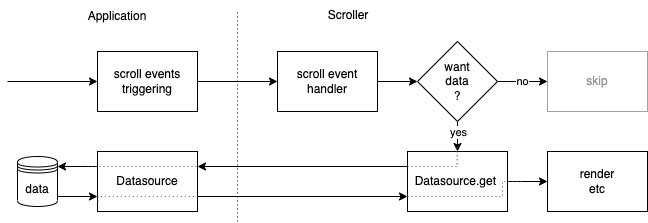

The diagram above was exported from draw.io. Its source (the exported page's mxGraphModel, read from the mxfile embedded in the PNG):
<mxGraphModel dx="1186" dy="659" grid="1" gridSize="10" guides="1" tooltips="1" connect="1" arrows="1" fold="1" page="1" pageScale="1" pageWidth="850" pageHeight="1100" math="0" shadow="0">
  <root>
    <mxCell id="0" />
    <mxCell id="1" parent="0" />
    <mxCell id="b05cvoXn9pfQaISwcPuF-18" style="edgeStyle=orthogonalEdgeStyle;rounded=0;orthogonalLoop=1;jettySize=auto;html=1;entryX=0;entryY=0.5;entryDx=0;entryDy=0;" edge="1" parent="1" source="b05cvoXn9pfQaISwcPuF-4" target="b05cvoXn9pfQaISwcPuF-6">
      <mxGeometry relative="1" as="geometry" />
    </mxCell>
    <mxCell id="b05cvoXn9pfQaISwcPuF-4" value="scroll event handler" style="rounded=0;whiteSpace=wrap;html=1;" vertex="1" parent="1">
      <mxGeometry x="390" y="210" width="100" height="60" as="geometry" />
    </mxCell>
    <mxCell id="b05cvoXn9pfQaISwcPuF-9" value="no" style="edgeStyle=orthogonalEdgeStyle;rounded=0;orthogonalLoop=1;jettySize=auto;html=1;exitX=1;exitY=0.5;exitDx=0;exitDy=0;entryX=0;entryY=0.5;entryDx=0;entryDy=0;" edge="1" parent="1" source="b05cvoXn9pfQaISwcPuF-6" target="b05cvoXn9pfQaISwcPuF-53">
      <mxGeometry x="0.0003" relative="1" as="geometry">
        <mxPoint x="630" y="240" as="targetPoint" />
        <Array as="points">
          <mxPoint x="620" y="240" />
          <mxPoint x="620" y="240" />
        </Array>
        <mxPoint as="offset" />
      </mxGeometry>
    </mxCell>
    <mxCell id="b05cvoXn9pfQaISwcPuF-19" style="edgeStyle=orthogonalEdgeStyle;rounded=0;orthogonalLoop=1;jettySize=auto;html=1;exitX=0.5;exitY=1;exitDx=0;exitDy=0;entryX=0.5;entryY=0;entryDx=0;entryDy=0;" edge="1" parent="1" source="b05cvoXn9pfQaISwcPuF-6" target="b05cvoXn9pfQaISwcPuF-20">
      <mxGeometry relative="1" as="geometry">
        <mxPoint x="570" y="300" as="targetPoint" />
      </mxGeometry>
    </mxCell>
    <mxCell id="b05cvoXn9pfQaISwcPuF-22" value="yes" style="edgeLabel;html=1;align=center;verticalAlign=middle;resizable=0;points=[];" vertex="1" connectable="0" parent="b05cvoXn9pfQaISwcPuF-19">
      <mxGeometry x="-0.1" relative="1" as="geometry">
        <mxPoint y="-4" as="offset" />
      </mxGeometry>
    </mxCell>
    <mxCell id="b05cvoXn9pfQaISwcPuF-6" value="want&lt;br&gt;data&lt;br&gt;?" style="rhombus;whiteSpace=wrap;html=1;" vertex="1" parent="1">
      <mxGeometry x="530" y="200" width="80" height="80" as="geometry" />
    </mxCell>
    <mxCell id="b05cvoXn9pfQaISwcPuF-16" style="edgeStyle=orthogonalEdgeStyle;rounded=0;orthogonalLoop=1;jettySize=auto;html=1;entryX=0;entryY=0.5;entryDx=0;entryDy=0;exitX=1;exitY=0.5;exitDx=0;exitDy=0;" edge="1" parent="1" source="b05cvoXn9pfQaISwcPuF-43" target="b05cvoXn9pfQaISwcPuF-4">
      <mxGeometry relative="1" as="geometry">
        <mxPoint x="320" y="240" as="sourcePoint" />
      </mxGeometry>
    </mxCell>
    <mxCell id="b05cvoXn9pfQaISwcPuF-35" style="edgeStyle=orthogonalEdgeStyle;rounded=0;orthogonalLoop=1;jettySize=auto;html=1;exitX=0;exitY=0.25;exitDx=0;exitDy=0;entryX=1;entryY=0.25;entryDx=0;entryDy=0;" edge="1" parent="1" source="b05cvoXn9pfQaISwcPuF-20" target="b05cvoXn9pfQaISwcPuF-23">
      <mxGeometry relative="1" as="geometry" />
    </mxCell>
    <mxCell id="b05cvoXn9pfQaISwcPuF-46" style="edgeStyle=orthogonalEdgeStyle;rounded=0;orthogonalLoop=1;jettySize=auto;html=1;entryX=0;entryY=0.5;entryDx=0;entryDy=0;strokeWidth=1;" edge="1" parent="1" target="b05cvoXn9pfQaISwcPuF-45">
      <mxGeometry relative="1" as="geometry">
        <mxPoint x="620" y="340" as="sourcePoint" />
      </mxGeometry>
    </mxCell>
    <mxCell id="b05cvoXn9pfQaISwcPuF-20" value="&lt;font style=&quot;font-size: 12px ; line-height: 1&quot;&gt;Datasource.get&amp;nbsp;&lt;/font&gt;" style="rounded=0;whiteSpace=wrap;html=1;" vertex="1" parent="1">
      <mxGeometry x="520" y="310" width="100" height="60" as="geometry" />
    </mxCell>
    <mxCell id="b05cvoXn9pfQaISwcPuF-36" style="edgeStyle=orthogonalEdgeStyle;rounded=0;orthogonalLoop=1;jettySize=auto;html=1;exitX=1;exitY=0.75;exitDx=0;exitDy=0;entryX=0;entryY=0.75;entryDx=0;entryDy=0;" edge="1" parent="1" source="b05cvoXn9pfQaISwcPuF-23" target="b05cvoXn9pfQaISwcPuF-20">
      <mxGeometry relative="1" as="geometry" />
    </mxCell>
    <mxCell id="b05cvoXn9pfQaISwcPuF-37" style="edgeStyle=orthogonalEdgeStyle;rounded=0;orthogonalLoop=1;jettySize=auto;html=1;exitX=0;exitY=0.25;exitDx=0;exitDy=0;entryX=1;entryY=0.2;entryDx=0;entryDy=0;entryPerimeter=0;" edge="1" parent="1" source="b05cvoXn9pfQaISwcPuF-23" target="b05cvoXn9pfQaISwcPuF-56">
      <mxGeometry relative="1" as="geometry">
        <mxPoint x="180" y="325" as="targetPoint" />
      </mxGeometry>
    </mxCell>
    <mxCell id="b05cvoXn9pfQaISwcPuF-23" value="Datasource" style="rounded=0;whiteSpace=wrap;html=1;" vertex="1" parent="1">
      <mxGeometry x="210" y="310" width="100" height="60" as="geometry" />
    </mxCell>
    <mxCell id="b05cvoXn9pfQaISwcPuF-26" style="edgeStyle=orthogonalEdgeStyle;rounded=0;orthogonalLoop=1;jettySize=auto;html=1;entryX=0;entryY=0.5;entryDx=0;entryDy=0;" edge="1" parent="1" target="b05cvoXn9pfQaISwcPuF-43">
      <mxGeometry relative="1" as="geometry">
        <mxPoint x="120" y="240" as="sourcePoint" />
        <mxPoint x="180" y="240" as="targetPoint" />
      </mxGeometry>
    </mxCell>
    <mxCell id="b05cvoXn9pfQaISwcPuF-34" style="edgeStyle=orthogonalEdgeStyle;rounded=0;orthogonalLoop=1;jettySize=auto;html=1;entryX=0;entryY=0.75;entryDx=0;entryDy=0;exitX=1;exitY=0.8;exitDx=0;exitDy=0;exitPerimeter=0;" edge="1" parent="1" source="b05cvoXn9pfQaISwcPuF-56" target="b05cvoXn9pfQaISwcPuF-23">
      <mxGeometry relative="1" as="geometry">
        <mxPoint x="180" y="355" as="sourcePoint" />
        <mxPoint x="180" y="355" as="targetPoint" />
        <Array as="points" />
      </mxGeometry>
    </mxCell>
    <mxCell id="b05cvoXn9pfQaISwcPuF-40" value="Application" style="text;html=1;strokeColor=none;fillColor=none;align=center;verticalAlign=middle;whiteSpace=wrap;rounded=0;" vertex="1" parent="1">
      <mxGeometry x="200" y="160" width="60" height="30" as="geometry" />
    </mxCell>
    <mxCell id="b05cvoXn9pfQaISwcPuF-41" value="" style="endArrow=none;dashed=1;html=1;dashPattern=1 3;strokeWidth=1;rounded=0;edgeStyle=orthogonalEdgeStyle;" edge="1" parent="1">
      <mxGeometry width="50" height="50" relative="1" as="geometry">
        <mxPoint x="350" y="380" as="sourcePoint" />
        <mxPoint x="350" y="170" as="targetPoint" />
      </mxGeometry>
    </mxCell>
    <mxCell id="b05cvoXn9pfQaISwcPuF-42" value="Scroller" style="text;html=1;strokeColor=none;fillColor=none;align=center;verticalAlign=middle;whiteSpace=wrap;rounded=0;" vertex="1" parent="1">
      <mxGeometry x="431" y="159" width="60" height="30" as="geometry" />
    </mxCell>
    <mxCell id="b05cvoXn9pfQaISwcPuF-43" value="scroll events&lt;br&gt;triggering" style="rounded=0;whiteSpace=wrap;html=1;" vertex="1" parent="1">
      <mxGeometry x="210" y="210" width="100" height="60" as="geometry" />
    </mxCell>
    <mxCell id="b05cvoXn9pfQaISwcPuF-45" value="render&lt;br&gt;etc" style="rounded=0;whiteSpace=wrap;html=1;" vertex="1" parent="1">
      <mxGeometry x="660" y="310" width="100" height="60" as="geometry" />
    </mxCell>
    <mxCell id="b05cvoXn9pfQaISwcPuF-47" value="" style="endArrow=none;dashed=1;html=1;dashPattern=1 3;strokeWidth=1;rounded=0;edgeStyle=orthogonalEdgeStyle;strokeColor=#545454;" edge="1" parent="1">
      <mxGeometry width="50" height="50" relative="1" as="geometry">
        <mxPoint x="520" y="325" as="sourcePoint" />
        <mxPoint x="569.66" y="305" as="targetPoint" />
        <Array as="points">
          <mxPoint x="520" y="325" />
          <mxPoint x="570" y="325" />
        </Array>
      </mxGeometry>
    </mxCell>
    <mxCell id="b05cvoXn9pfQaISwcPuF-50" value="" style="endArrow=none;dashed=1;html=1;dashPattern=1 3;strokeWidth=1;rounded=0;edgeStyle=orthogonalEdgeStyle;exitX=0;exitY=0.75;exitDx=0;exitDy=0;strokeColor=#545454;" edge="1" parent="1" source="b05cvoXn9pfQaISwcPuF-20">
      <mxGeometry width="50" height="50" relative="1" as="geometry">
        <mxPoint x="525" y="355" as="sourcePoint" />
        <mxPoint x="635" y="340" as="targetPoint" />
        <Array as="points">
          <mxPoint x="615" y="355" />
          <mxPoint x="615" y="340" />
        </Array>
      </mxGeometry>
    </mxCell>
    <mxCell id="b05cvoXn9pfQaISwcPuF-51" value="" style="endArrow=none;dashed=1;html=1;dashPattern=1 3;strokeWidth=1;rounded=0;edgeStyle=orthogonalEdgeStyle;entryX=1;entryY=0.75;entryDx=0;entryDy=0;strokeColor=#545454;" edge="1" parent="1" target="b05cvoXn9pfQaISwcPuF-23">
      <mxGeometry width="50" height="50" relative="1" as="geometry">
        <mxPoint x="210.31" y="360" as="sourcePoint" />
        <mxPoint x="259.96999999999986" y="340" as="targetPoint" />
        <Array as="points">
          <mxPoint x="210" y="355" />
        </Array>
      </mxGeometry>
    </mxCell>
    <mxCell id="b05cvoXn9pfQaISwcPuF-52" value="" style="endArrow=none;dashed=1;html=1;dashPattern=1 3;strokeWidth=1;rounded=0;edgeStyle=orthogonalEdgeStyle;entryX=1;entryY=0.25;entryDx=0;entryDy=0;strokeColor=#545454;" edge="1" parent="1" target="b05cvoXn9pfQaISwcPuF-23">
      <mxGeometry width="50" height="50" relative="1" as="geometry">
        <mxPoint x="200" y="325" as="sourcePoint" />
        <mxPoint x="299.72" y="330" as="targetPoint" />
        <Array as="points">
          <mxPoint x="200" y="325" />
        </Array>
      </mxGeometry>
    </mxCell>
    <mxCell id="b05cvoXn9pfQaISwcPuF-53" value="&lt;font color=&quot;#949494&quot;&gt;skip&lt;/font&gt;" style="rounded=0;whiteSpace=wrap;html=1;fontSize=12;strokeColor=#A3A3A3;" vertex="1" parent="1">
      <mxGeometry x="660" y="210" width="100" height="60" as="geometry" />
    </mxCell>
    <mxCell id="b05cvoXn9pfQaISwcPuF-56" value="&lt;font color=&quot;#000000&quot;&gt;data&lt;/font&gt;" style="shape=datastore;whiteSpace=wrap;html=1;fontSize=12;fontColor=#949494;strokeColor=#000000;" vertex="1" parent="1">
      <mxGeometry x="130" y="315" width="40" height="50" as="geometry" />
    </mxCell>
  </root>
</mxGraphModel>